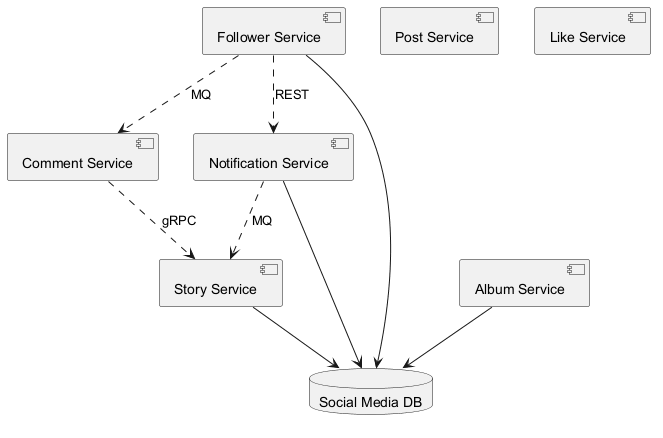

The diagram above was rendered by PlantUML. Its source (embedded in the PNG):
@startuml
skinparam backgroundColor #FFFFFF
skinparam classBackgroundColor #F1F8E9
skinparam classBorderColor #33691E
component "Notification Service" as C_NotificationService
component "Follower Service" as C_FollowerService
component "Comment Service" as C_CommentService
component "Post Service" as C_PostService
component "Story Service" as C_StoryService
component "Album Service" as C_AlbumService
component "Like Service" as C_LikeService
database "Social Media DB" as DB_social_media
C_NotificationService --> DB_social_media
C_FollowerService --> DB_social_media
C_StoryService --> DB_social_media
C_AlbumService --> DB_social_media
C_FollowerService ..> C_CommentService : MQ
C_CommentService ..> C_StoryService : gRPC
C_NotificationService ..> C_StoryService : MQ
C_FollowerService ..> C_NotificationService : REST
@enduml